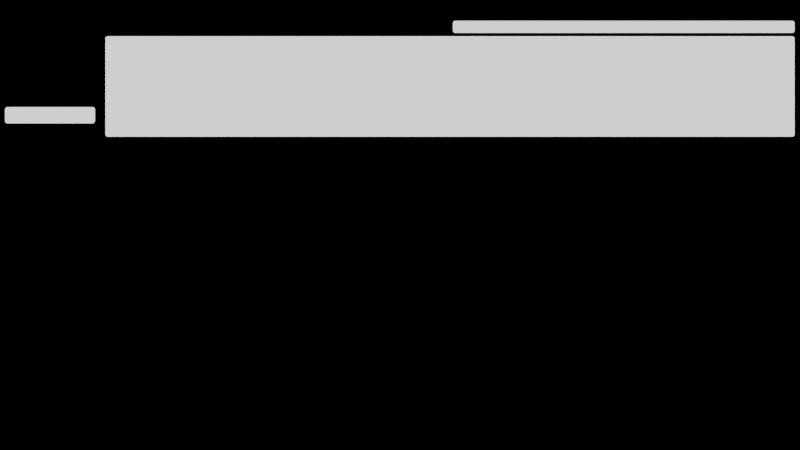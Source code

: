 # Source: preferences-addons-enabled.blend  (saved by Blender 2.80.74; exported with 4.5.12 LTS)
import bpy
from mathutils import Matrix  # noqa: F401  (used for matrix-valued properties, if any)

bpy.ops.wm.read_factory_settings(use_empty=True)
scene = bpy.context.scene
scene.name = 'Scene'

# ---- collections
col_collection = bpy.data.collections.new('Collection'); scene.collection.children.link(col_collection)

# ---- materials (node trees are filled in below, after node groups)
mat_mask = bpy.data.materials.new('mask')
mat_mask.use_transparent_shadow = False

# ---- material node trees
mat_mask.use_nodes = True; mat_mask.node_tree.nodes.clear()
_N = mat_mask.node_tree.nodes; _L = mat_mask.node_tree.links
n0 = _N.new('ShaderNodeOutputMaterial'); n0.name = 'Material Output'; n0.location = (300, 300)
n1 = _N.new('ShaderNodeEmission'); n1.name = 'Emission'; n1.location = (10, 300)
_L.new(n1.outputs[0], n0.inputs[0])
n0.is_active_output = True

# ---- world
world_world = bpy.data.worlds.new('World'); scene.world = world_world
world_world.use_nodes = True; world_world.node_tree.nodes.clear()
_N = world_world.node_tree.nodes; _L = world_world.node_tree.links
n0 = _N.new('ShaderNodeOutputWorld'); n0.name = 'World Output'; n0.location = (300, 300)
n1 = _N.new('ShaderNodeBackground'); n1.name = 'Background'; n1.location = (10, 300)
n1.inputs[0].default_value = (0.0, 0.0, 0.0, 1.0)
_L.new(n1.outputs[0], n0.inputs[0])
n0.is_active_output = True
world_world.color = (0.05088, 0.05088, 0.05088)
world_world.use_sun_shadow = False
world_world.sun_shadow_jitter_overblur = 0.0

# ---- cameras
cam_camera = bpy.data.cameras.new('Camera')
cam_camera.type = 'ORTHO'
cam_camera.ortho_scale = 1.92

# ---- meshes
me_plane = bpy.data.meshes.new('Plane')
me_plane.from_pydata([(-0.732, 0.283, 1.0), (-0.732, 0.283, -1.0), (-0.732, 0.244, 1.0), (-0.732, 0.244, -1.0), (-0.948, 0.283, 1.0), (-0.948, 0.283, -1.0), (-0.948, 0.244, 1.0), (-0.948, 0.244, -1.0), (0.947, 0.453, 1.0), (0.947, 0.453, -1.0), (0.947, 0.212, 1.0), (0.947, 0.212, -1.0), (-0.707, 0.453, 1.0), (-0.707, 0.453, -1.0), (-0.707, 0.212, 1.0), (-0.707, 0.212, -1.0), (0.947, 0.49, 1.0), (0.947, 0.49, -1.0), (0.947, 0.461, 1.0), (0.947, 0.461, -1.0), (0.127, 0.49, 1.0), (0.127, 0.49, -1.0), (0.127, 0.461, 1.0), (0.127, 0.461, -1.0)], [], [(7, 6, 4, 5), (5, 4, 0, 1), (1, 0, 2, 3), (3, 2, 6, 7), (5, 1, 3, 7), (0, 4, 6, 2), (15, 14, 12, 13), (13, 12, 8, 9), (9, 8, 10, 11), (11, 10, 14, 15), (13, 9, 11, 15), (8, 12, 14, 10), (23, 22, 20, 21), (21, 20, 16, 17), (17, 16, 18, 19), (19, 18, 22, 23), (21, 17, 19, 23), (16, 20, 22, 18)])
_uv = me_plane.uv_layers.new(name='UVMap')
_uv.uv.foreach_set('vector', [0.375, 0.0, 0.625, 0.0, 0.625, 0.25, 0.375, 0.25, 0.375, 0.25, 0.625, 0.25, 0.625, 0.5, 0.375, 0.5, 0.375, 0.5, 0.625, 0.5, 0.625, 0.75, 0.375, 0.75, 0.375, 0.75, 0.625, 0.75, 0.625, 1.0, 0.375, 1.0, 0.125, 0.5, 0.375, 0.5, 0.375, 0.75, 0.125, 0.75, 0.625, 0.5, 0.875, 0.5, 0.875, 0.75, 0.625, 0.75, 0.375, 0.0, 0.625, 0.0, 0.625, 0.25, 0.375, 0.25, 0.375, 0.25, 0.625, 0.25, 0.625, 0.5, 0.375, 0.5, 0.375, 0.5, 0.625, 0.5, 0.625, 0.75, 0.375, 0.75, 0.375, 0.75, 0.625, 0.75, 0.625, 1.0, 0.375, 1.0, 0.125, 0.5, 0.375, 0.5, 0.375, 0.75, 0.125, 0.75, 0.625, 0.5, 0.875, 0.5, 0.875, 0.75, 0.625, 0.75, 0.375, 0.0, 0.625, 0.0, 0.625, 0.25, 0.375, 0.25, 0.375, 0.25, 0.625, 0.25, 0.625, 0.5, 0.375, 0.5, 0.375, 0.5, 0.625, 0.5, 0.625, 0.75, 0.375, 0.75, 0.375, 0.75, 0.625, 0.75, 0.625, 1.0, 0.375, 1.0, 0.125, 0.5, 0.375, 0.5, 0.375, 0.75, 0.125, 0.75, 0.625, 0.5, 0.875, 0.5, 0.875, 0.75, 0.625, 0.75])
me_plane.materials.append(mat_mask)
me_plane.use_remesh_preserve_volume = False
me_plane.use_remesh_preserve_attributes = False
me_plane.use_mirror_vertex_groups = False
me_plane.update()

# ---- objects
ob_camera = bpy.data.objects.new('Camera', cam_camera)
ob_empty = bpy.data.objects.new('Empty', None)
ob_plane = bpy.data.objects.new('Plane', me_plane)

# ---- transforms, parenting, visibility, modifiers, constraints
ob_camera.location = (-2.22e-16, 0.0, 1.0)
ob_camera.lineart.crease_threshold = 0.0
ob_empty.location = (0.0, 0.0, 0.0)
ob_empty.empty_display_type = 'IMAGE'
ob_empty.empty_display_size = 1.92
ob_empty.empty_image_depth = 'BACK'
ob_empty.show_empty_image_perspective = False
ob_empty.empty_image_side = 'FRONT'
ob_empty.lineart.crease_threshold = 0.0
ob_plane.location = (0.0, 0.0, 0.0)
ob_plane.lineart.crease_threshold = 0.0
_m = ob_plane.modifiers.new('Bevel', 'BEVEL')
_m.width = 0.006
_m.width_pct = 0.006
_m.segments = 8
_m.limit_method = 'NONE'

# ---- collection membership
col_collection.objects.link(ob_camera)
col_collection.objects.link(ob_empty)
col_collection.objects.link(ob_plane)

# ---- scene / render settings (as saved in the file)
scene.camera = ob_camera
scene.frame_start = 1; scene.frame_end = 250; scene.frame_set(1)
scene.render.engine = 'BLENDER_EEVEE_NEXT'
scene.render.filter_size = 2.0
scene.cycles.use_denoising = False
scene.cycles.samples = 128
scene.cycles.sampling_pattern = 'TABULATED_SOBOL'
scene.cycles.use_adaptive_sampling = False
scene.cycles.use_light_tree = False
scene.view_settings.view_transform = 'Filmic'
bpy.context.view_layer.update()
